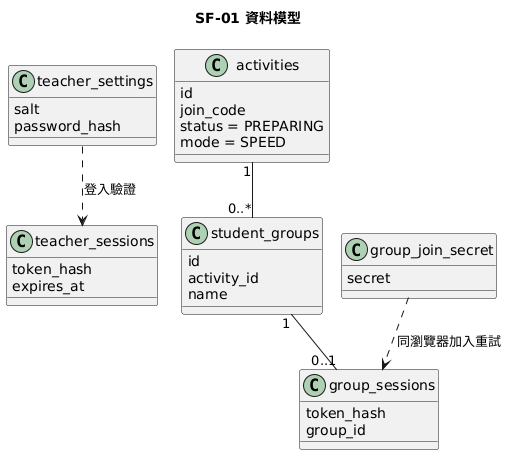

The diagram above was rendered by PlantUML. Its source (embedded in the PNG):
@startuml
!pragma layout smetana
skinparam shadowing false
title SF-01 資料模型
class "teacher_settings" as Settings {
  salt
  password_hash
}
class "teacher_sessions" as TeacherSession {
  token_hash
  expires_at
}
class "activities" as Activity {
  id
  join_code
  status = PREPARING
  mode = SPEED
}
class "student_groups" as StudentGroup {
  id
  activity_id
  name
}
class "group_sessions" as GroupSession {
  token_hash
  group_id
}
class "group_join_secret" as JoinSecret {
  secret
}
JoinSecret ..> GroupSession : 同瀏覽器加入重試
Settings ..> TeacherSession : 登入驗證
Activity "1" -- "0..*" StudentGroup
StudentGroup "1" -- "0..1" GroupSession
@enduml